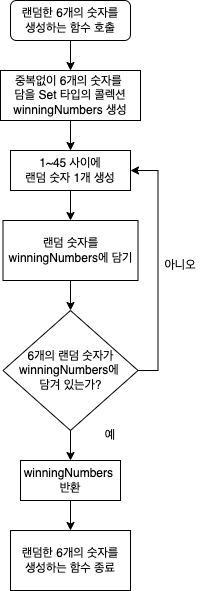

The diagram above was exported from draw.io. Its source (the exported page's mxGraphModel, read from the mxfile embedded in the PNG):
<mxGraphModel dx="706" dy="801" grid="1" gridSize="10" guides="1" tooltips="1" connect="1" arrows="1" fold="1" page="1" pageScale="1" pageWidth="827" pageHeight="1169" math="0" shadow="0">
  <root>
    <mxCell id="0" />
    <mxCell id="1" parent="0" />
    <mxCell id="8toVXUEwGt2MKynI4uw7-6" style="edgeStyle=orthogonalEdgeStyle;rounded=0;orthogonalLoop=1;jettySize=auto;html=1;exitX=0.5;exitY=1;exitDx=0;exitDy=0;entryX=0.5;entryY=0;entryDx=0;entryDy=0;" parent="1" source="8toVXUEwGt2MKynI4uw7-1" target="8toVXUEwGt2MKynI4uw7-2" edge="1">
      <mxGeometry relative="1" as="geometry" />
    </mxCell>
    <mxCell id="8toVXUEwGt2MKynI4uw7-1" value="랜덤한 6개의 숫자를&lt;br&gt;생성하는 함수 호출" style="rounded=1;whiteSpace=wrap;html=1;" parent="1" vertex="1">
      <mxGeometry x="80" y="40" width="120" height="40" as="geometry" />
    </mxCell>
    <mxCell id="Mt5Mi3uwUn0AKdmuEKgV-3" style="edgeStyle=orthogonalEdgeStyle;rounded=0;orthogonalLoop=1;jettySize=auto;html=1;exitX=0.5;exitY=1;exitDx=0;exitDy=0;entryX=0.5;entryY=0;entryDx=0;entryDy=0;" edge="1" parent="1" source="8toVXUEwGt2MKynI4uw7-2" target="8toVXUEwGt2MKynI4uw7-3">
      <mxGeometry relative="1" as="geometry" />
    </mxCell>
    <mxCell id="8toVXUEwGt2MKynI4uw7-2" value="중복없이 6개의 숫자를 &lt;br&gt;담을 Set 타입의 콜렉션winningNumbers 생성" style="rounded=0;whiteSpace=wrap;html=1;" parent="1" vertex="1">
      <mxGeometry x="70" y="110" width="140" height="50" as="geometry" />
    </mxCell>
    <mxCell id="Mt5Mi3uwUn0AKdmuEKgV-4" style="edgeStyle=orthogonalEdgeStyle;rounded=0;orthogonalLoop=1;jettySize=auto;html=1;exitX=0.5;exitY=1;exitDx=0;exitDy=0;" edge="1" parent="1" source="8toVXUEwGt2MKynI4uw7-3" target="8toVXUEwGt2MKynI4uw7-4">
      <mxGeometry relative="1" as="geometry" />
    </mxCell>
    <mxCell id="8toVXUEwGt2MKynI4uw7-3" value="1~45 사이에&lt;br&gt;랜덤 숫자 1개 생성" style="rounded=0;whiteSpace=wrap;html=1;" parent="1" vertex="1">
      <mxGeometry x="80" y="190" width="120" height="40" as="geometry" />
    </mxCell>
    <mxCell id="Mt5Mi3uwUn0AKdmuEKgV-5" style="edgeStyle=orthogonalEdgeStyle;rounded=0;orthogonalLoop=1;jettySize=auto;html=1;exitX=0.5;exitY=1;exitDx=0;exitDy=0;entryX=0.5;entryY=0;entryDx=0;entryDy=0;" edge="1" parent="1" source="8toVXUEwGt2MKynI4uw7-4" target="8toVXUEwGt2MKynI4uw7-5">
      <mxGeometry relative="1" as="geometry" />
    </mxCell>
    <mxCell id="8toVXUEwGt2MKynI4uw7-4" value="랜덤 숫자를 winningNumbers에 담기" style="rounded=0;whiteSpace=wrap;html=1;" parent="1" vertex="1">
      <mxGeometry x="72.5" y="260" width="135" height="60" as="geometry" />
    </mxCell>
    <mxCell id="Mt5Mi3uwUn0AKdmuEKgV-6" style="edgeStyle=orthogonalEdgeStyle;rounded=0;orthogonalLoop=1;jettySize=auto;html=1;exitX=0.5;exitY=1;exitDx=0;exitDy=0;entryX=0.5;entryY=0;entryDx=0;entryDy=0;" edge="1" parent="1" source="8toVXUEwGt2MKynI4uw7-5" target="8toVXUEwGt2MKynI4uw7-13">
      <mxGeometry relative="1" as="geometry" />
    </mxCell>
    <mxCell id="Mt5Mi3uwUn0AKdmuEKgV-9" style="edgeStyle=orthogonalEdgeStyle;rounded=0;orthogonalLoop=1;jettySize=auto;html=1;exitX=1;exitY=0.5;exitDx=0;exitDy=0;entryX=1;entryY=0.5;entryDx=0;entryDy=0;" edge="1" parent="1" source="8toVXUEwGt2MKynI4uw7-5" target="8toVXUEwGt2MKynI4uw7-3">
      <mxGeometry relative="1" as="geometry" />
    </mxCell>
    <mxCell id="8toVXUEwGt2MKynI4uw7-5" value="6개의 랜덤 숫자가 winningNumbers에 &lt;br&gt;담겨 있는가?" style="rhombus;whiteSpace=wrap;html=1;" parent="1" vertex="1">
      <mxGeometry x="72.5" y="350" width="135" height="120" as="geometry" />
    </mxCell>
    <mxCell id="8toVXUEwGt2MKynI4uw7-11" value="아니오" style="text;html=1;strokeColor=none;fillColor=none;align=center;verticalAlign=middle;whiteSpace=wrap;rounded=0;" parent="1" vertex="1">
      <mxGeometry x="220" y="290" width="60" height="30" as="geometry" />
    </mxCell>
    <mxCell id="Mt5Mi3uwUn0AKdmuEKgV-7" style="edgeStyle=orthogonalEdgeStyle;rounded=0;orthogonalLoop=1;jettySize=auto;html=1;exitX=0.5;exitY=1;exitDx=0;exitDy=0;entryX=0.5;entryY=0;entryDx=0;entryDy=0;" edge="1" parent="1" source="8toVXUEwGt2MKynI4uw7-13" target="Mt5Mi3uwUn0AKdmuEKgV-2">
      <mxGeometry relative="1" as="geometry" />
    </mxCell>
    <mxCell id="8toVXUEwGt2MKynI4uw7-13" value="&lt;span&gt;winningNumbers &lt;br&gt;반환&lt;/span&gt;" style="rounded=0;whiteSpace=wrap;html=1;" parent="1" vertex="1">
      <mxGeometry x="90" y="500" width="100" height="40" as="geometry" />
    </mxCell>
    <mxCell id="8toVXUEwGt2MKynI4uw7-15" value="예" style="text;html=1;strokeColor=none;fillColor=none;align=center;verticalAlign=middle;whiteSpace=wrap;rounded=0;" parent="1" vertex="1">
      <mxGeometry x="150" y="460" width="60" height="30" as="geometry" />
    </mxCell>
    <mxCell id="Mt5Mi3uwUn0AKdmuEKgV-2" value="&lt;span&gt;랜덤한 6개의 숫자를&lt;/span&gt;&lt;br&gt;&lt;span&gt;생성하는 함수 종료&lt;/span&gt;" style="rounded=0;whiteSpace=wrap;html=1;" vertex="1" parent="1">
      <mxGeometry x="80" y="570" width="120" height="60" as="geometry" />
    </mxCell>
  </root>
</mxGraphModel>